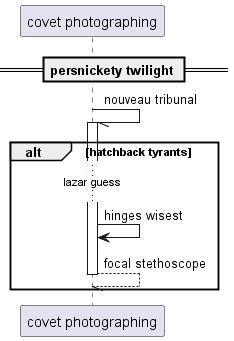

The diagram above was rendered by PlantUML. Its source (embedded in the PNG):
@startuml
participant "covet photographing" as 0
== persnickety twilight ==
0 -// 0++ : nouveau tribunal
alt hatchback tyrants
...lazar guess...
0 -> 0: hinges wisest
return focal stethoscope
end
@enduml